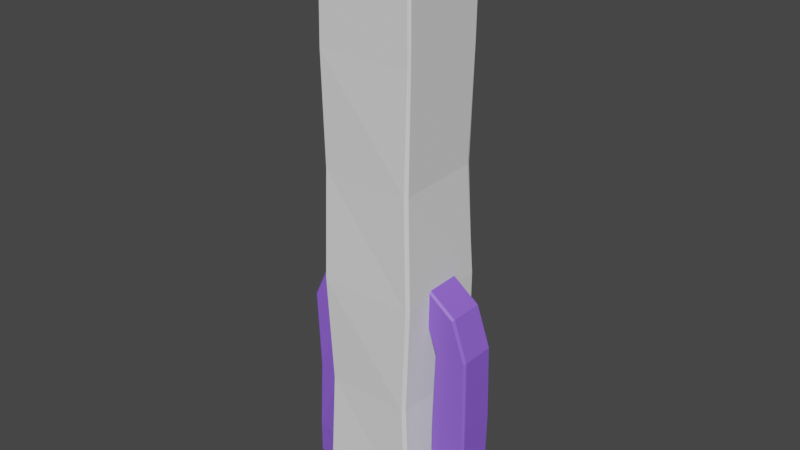 # Source: maze-pillar.blend  (saved by Blender 3.3.6; exported with 4.5.12 LTS)
import bpy
from mathutils import Matrix  # noqa: F401  (used for matrix-valued properties, if any)

bpy.ops.wm.read_factory_settings(use_empty=True)
scene = bpy.context.scene
scene.name = 'Scene'

# ---- collections
col_export = bpy.data.collections.new('Export'); scene.collection.children.link(col_export)

# ---- materials (node trees are filled in below, after node groups)
mat_keystone = bpy.data.materials.new('Keystone')
mat_keystone.use_transparent_shadow = False
mat_material = bpy.data.materials.new('Material')
mat_material.alpha_threshold = 0.0
mat_material.use_transparent_shadow = False
mat_material.line_color = (0.0, 0.0, 0.0, 1.0)

# ---- material node trees
mat_keystone.use_nodes = True; mat_keystone.node_tree.nodes.clear()
_N = mat_keystone.node_tree.nodes; _L = mat_keystone.node_tree.links
n0 = _N.new('ShaderNodeBsdfPrincipled'); n0.name = 'Principled BSDF'; n0.location = (10, 300)
n0.distribution = 'GGX'
n0.subsurface_method = 'RANDOM_WALK_SKIN'
n0.inputs[0].default_value = (0.2738, 0.1211, 0.8, 1.0)
n0.inputs[3].default_value = 1.45
n0.inputs[27].default_value = (0.0, 0.0, 0.0, 1.0)
n0.inputs[28].default_value = 1.0
n1 = _N.new('ShaderNodeOutputMaterial'); n1.name = 'Material Output'; n1.location = (300, 300)
_L.new(n0.outputs[0], n1.inputs[0])
n1.is_active_output = True
mat_material.use_nodes = True; mat_material.node_tree.nodes.clear()
_N = mat_material.node_tree.nodes; _L = mat_material.node_tree.links
n0 = _N.new('ShaderNodeOutputMaterial'); n0.name = 'Material Output'; n0.location = (300, 300)
n1 = _N.new('ShaderNodeBsdfPrincipled'); n1.name = 'Principled BSDF'; n1.location = (10, 300)
n1.distribution = 'GGX'
n1.subsurface_method = 'RANDOM_WALK_SKIN'
n1.inputs[2].default_value = 0.4
n1.inputs[3].default_value = 1.45
n1.inputs[27].default_value = (0.0, 0.0, 0.0, 1.0)
n1.inputs[28].default_value = 1.0
_L.new(n1.outputs[0], n0.inputs[0])
n0.is_active_output = True

# ---- world
world_world = bpy.data.worlds.new('World'); scene.world = world_world
world_world.use_nodes = True; world_world.node_tree.nodes.clear()
_N = world_world.node_tree.nodes; _L = world_world.node_tree.links
n0 = _N.new('ShaderNodeOutputWorld'); n0.name = 'World Output'; n0.location = (300, 300)
n1 = _N.new('ShaderNodeBackground'); n1.name = 'Background'; n1.location = (10, 300)
n1.inputs[0].default_value = (0.05088, 0.05088, 0.05088, 1.0)
_L.new(n1.outputs[0], n0.inputs[0])
n0.is_active_output = True
world_world.color = (0.05088, 0.05088, 0.05088)
world_world.use_sun_shadow = False
world_world.sun_shadow_jitter_overblur = 0.0

# ---- meshes
me_cube_001 = bpy.data.meshes.new('Cube.001')
me_cube_001.from_pydata([(-0.2051, -0.1972, 0.5812), (-0.2235, -0.21, 1.071), (-0.2161, -0.1958, 1.56), (-0.2235, -0.2023, 2.05), (-0.2109, -0.2149, 2.05), (-0.2035, -0.2084, 1.56), (-0.2109, -0.2225, 1.071), (-0.1925, -0.2098, 0.5812), (-0.2109, -0.2225, 0.09171), (-0.2235, -0.21, 0.09171), (-0.2049, -0.21, 2.539), (-0.1924, -0.2225, 2.539), (-0.2235, 0.2101, 0.09171), (-0.2109, 0.2227, 0.09171), (-0.2109, 0.2227, 2.539), (-0.2235, 0.2101, 2.539), (0.2217, -0.21, 0.09171), (0.2092, -0.2225, 0.09171), (0.2092, -0.2225, 2.539), (0.2217, -0.21, 2.539), (0.2092, 0.2227, 0.09171), (0.2217, 0.2101, 0.09171), (0.1981, 0.2101, 2.539), (0.1856, 0.2227, 2.539), (-0.2109, 0.2394, 2.05), (-0.2109, 0.2227, 1.56), (-0.2109, 0.2227, 1.071), (-0.2013, 0.2182, 0.5812), (-0.2139, 0.2057, 0.5812), (-0.2235, 0.2101, 1.071), (-0.2235, 0.2101, 1.56), (-0.2235, 0.2268, 2.05), (0.191, 0.2101, 2.05), (0.1917, 0.1823, 1.56), (0.2192, 0.1983, 1.071), (0.2104, 0.2056, 0.5812), (0.1978, 0.2182, 0.5812), (0.2066, 0.2109, 1.071), (0.1882, 0.1949, 1.56), (0.1784, 0.2227, 2.05), (0.2092, -0.2149, 2.05), (0.2, -0.2225, 1.56), (0.2092, -0.2225, 1.071), (0.1904, -0.2225, 0.5895), (0.203, -0.21, 0.5895), (0.2217, -0.21, 1.071), (0.2126, -0.21, 1.56), (0.2217, -0.21, 2.05), (-0.221, -0.256, 2.587), (-0.2354, -0.2415, 2.587), (-0.2568, 0.2417, 2.587), (-0.2423, 0.2561, 2.587), (0.2138, 0.2561, 2.587), (0.2282, 0.2417, 2.587), (0.2554, -0.2415, 2.587), (0.2409, -0.256, 2.587), (-0.26, -0.2444, 0.005356), (-0.2454, -0.2591, 0.005356), (-0.2454, 0.2592, 0.005356), (-0.26, 0.2445, 0.005356), (0.2582, 0.2445, 0.005356), (0.2436, 0.2592, 0.005356), (0.2436, -0.2591, 0.005356), (0.2582, -0.2444, 0.005356)], [], [(40, 18, 11, 4), (32, 22, 19, 47), (18, 40, 47, 19), (22, 23, 52, 53), (3, 10, 15, 31), (24, 14, 23, 39), (4, 11, 10, 3), (27, 13, 12, 28), (35, 21, 20, 36), (43, 17, 16, 44), (17, 8, 57, 62), (40, 41, 46, 47), (41, 42, 45, 46), (42, 43, 44, 45), (22, 32, 39, 23), (32, 33, 38, 39), (33, 34, 37, 38), (34, 35, 36, 37), (14, 24, 31, 15), (24, 25, 30, 31), (25, 26, 29, 30), (26, 27, 28, 29), (8, 7, 0, 9), (7, 6, 1, 0), (6, 5, 2, 1), (5, 4, 3, 2), (13, 27, 36, 20), (27, 26, 37, 36), (26, 25, 38, 37), (25, 24, 39, 38), (9, 0, 28, 12), (0, 1, 29, 28), (1, 2, 30, 29), (2, 3, 31, 30), (21, 35, 44, 16), (35, 34, 45, 44), (34, 33, 46, 45), (33, 32, 47, 46), (17, 43, 7, 8), (43, 42, 6, 7), (42, 41, 5, 6), (41, 40, 4, 5), (53, 52, 51, 50, 49, 48, 55, 54), (14, 15, 50, 51), (10, 11, 48, 49), (19, 22, 53, 54), (15, 10, 49, 50), (23, 14, 51, 52), (18, 19, 54, 55), (11, 18, 55, 48), (59, 58, 61, 60, 63, 62, 57, 56), (13, 20, 61, 58), (12, 13, 58, 59), (8, 9, 56, 57), (21, 16, 63, 60), (9, 12, 59, 56), (16, 17, 62, 63), (20, 21, 60, 61)])
_uv = me_cube_001.uv_layers.new(name='UVMap')
_uv.uv.foreach_set('vector', [0.7196, 0.7846, 0.7198, 0.9715, 0.566, 0.9715, 0.5588, 0.7846, 0.3879, 0.2156, 0.39, 0.02917, 0.5178, 0.02018, 0.5175, 0.2069, 0.7198, 0.9715, 0.7196, 0.7846, 0.7244, 0.7847, 0.7246, 0.9718, 0.39, 0.02917, 0.3832, 0.02911, 0.3805, 0.01233, 0.3884, 0.0124, 0.257, 0.793, 0.2548, 0.9804, 0.146, 0.9707, 0.1407, 0.7836, 0.1339, 0.7836, 0.1392, 0.9708, 0.03189, 0.9804, 0.03302, 0.7934, 0.5588, 0.7846, 0.566, 0.9715, 0.5612, 0.9718, 0.5539, 0.7849, 0.1346, 0.2238, 0.1351, 0.03668, 0.142, 0.03665, 0.1414, 0.2238, 0.3932, 0.7761, 0.3944, 0.9632, 0.3876, 0.9632, 0.3864, 0.7761, 0.7121, 0.2262, 0.7191, 0.03598, 0.7239, 0.03629, 0.7169, 0.2266, 0.7191, 0.03598, 0.5582, 0.03598, 0.5452, 0.002056, 0.7324, 0.002056, 0.7196, 0.7846, 0.716, 0.5973, 0.7208, 0.5976, 0.7244, 0.7847, 0.716, 0.5973, 0.7194, 0.4102, 0.7242, 0.4105, 0.7208, 0.5976, 0.7194, 0.4102, 0.7121, 0.2262, 0.7169, 0.2266, 0.7242, 0.4105, 0.39, 0.02917, 0.3879, 0.2156, 0.3811, 0.2156, 0.3832, 0.02911, 0.3879, 0.2156, 0.3958, 0.4017, 0.3913, 0.4019, 0.3811, 0.2156, 0.3958, 0.4017, 0.3978, 0.5895, 0.391, 0.5895, 0.3913, 0.4019, 0.3978, 0.5895, 0.3932, 0.7761, 0.3864, 0.7761, 0.391, 0.5895, 0.1392, 0.9708, 0.1339, 0.7836, 0.1407, 0.7836, 0.146, 0.9707, 0.1339, 0.7836, 0.1376, 0.5971, 0.1444, 0.5971, 0.1407, 0.7836, 0.1376, 0.5971, 0.1368, 0.4103, 0.1436, 0.4103, 0.1444, 0.5971, 0.1368, 0.4103, 0.1346, 0.2238, 0.1414, 0.2238, 0.1436, 0.4103, 0.5582, 0.03598, 0.5654, 0.2234, 0.5605, 0.2237, 0.5534, 0.03629, 0.5654, 0.2234, 0.5585, 0.4102, 0.5536, 0.4105, 0.5605, 0.2237, 0.5585, 0.4102, 0.5614, 0.5976, 0.5566, 0.5979, 0.5536, 0.4105, 0.5614, 0.5976, 0.5588, 0.7846, 0.5539, 0.7849, 0.5566, 0.5979, 0.1351, 0.03668, 0.1346, 0.2238, 0.02653, 0.2335, 0.02142, 0.04689, 0.1346, 0.2238, 0.1368, 0.4103, 0.02694, 0.4207, 0.02653, 0.2335, 0.2832, 0.5782, 0.2835, 0.3915, 0.3913, 0.4019, 0.391, 0.5895, 0.2835, 0.3915, 0.279, 0.2052, 0.3811, 0.2156, 0.3913, 0.4019, 0.2558, 0.04587, 0.2481, 0.2329, 0.1414, 0.2238, 0.142, 0.03665, 0.2481, 0.2329, 0.2574, 0.4195, 0.1436, 0.4103, 0.1414, 0.2238, 0.2574, 0.4195, 0.2524, 0.6062, 0.1444, 0.5971, 0.1436, 0.4103, 0.2524, 0.6062, 0.257, 0.793, 0.1407, 0.7836, 0.1444, 0.5971, 0.3944, 0.9632, 0.3932, 0.7761, 0.5119, 0.7632, 0.5163, 0.9536, 0.3932, 0.7761, 0.3978, 0.5895, 0.5169, 0.5802, 0.5119, 0.7632, 0.3978, 0.5895, 0.3958, 0.4017, 0.5149, 0.3933, 0.5169, 0.5802, 0.3958, 0.4017, 0.3879, 0.2156, 0.5175, 0.2069, 0.5149, 0.3933, 0.7191, 0.03598, 0.7121, 0.2262, 0.5654, 0.2234, 0.5582, 0.03598, 0.7121, 0.2262, 0.7194, 0.4102, 0.5585, 0.4102, 0.5654, 0.2234, 0.7194, 0.4102, 0.716, 0.5973, 0.5614, 0.5976, 0.5585, 0.4102, 0.716, 0.5973, 0.7196, 0.7846, 0.5588, 0.7846, 0.5614, 0.5976, 0.7443, 0.2181, 0.7496, 0.2124, 0.9241, 0.2047, 0.9299, 0.21, 0.9299, 0.3952, 0.9246, 0.401, 0.7479, 0.4088, 0.7421, 0.4035, 0.7602, 0.528, 0.7596, 0.5347, 0.7421, 0.5338, 0.7427, 0.526, 0.8692, 0.6528, 0.876, 0.6534, 0.8759, 0.6702, 0.8681, 0.6696, 0.5178, 0.02018, 0.39, 0.02917, 0.3884, 0.0124, 0.5354, 0.002056, 0.7596, 0.5347, 0.8692, 0.6528, 0.8681, 0.6696, 0.7421, 0.5338, 0.876, 0.4297, 0.7602, 0.528, 0.7427, 0.526, 0.8759, 0.4129, 0.7426, 0.6743, 0.7494, 0.6743, 0.7499, 0.692, 0.7421, 0.692, 0.566, 0.9715, 0.7198, 0.9715, 0.7321, 0.989, 0.5552, 0.989, 0.7421, 0.007662, 0.7477, 0.002056, 0.935, 0.002056, 0.9406, 0.007662, 0.9406, 0.1949, 0.935, 0.2006, 0.7477, 0.2006, 0.7421, 0.1949, 0.1351, 0.03668, 0.02142, 0.04689, 0.002056, 0.01397, 0.1344, 0.002091, 0.142, 0.03665, 0.1351, 0.03668, 0.1344, 0.002091, 0.1424, 0.002056, 0.5582, 0.03598, 0.5534, 0.03629, 0.5395, 0.002424, 0.5452, 0.002056, 0.3944, 0.9632, 0.5163, 0.9536, 0.5354, 0.9867, 0.3935, 0.9979, 0.2558, 0.04587, 0.142, 0.03665, 0.1424, 0.002056, 0.2748, 0.01278, 0.7239, 0.03629, 0.7191, 0.03598, 0.7324, 0.002056, 0.738, 0.002424, 0.3876, 0.9632, 0.3944, 0.9632, 0.3935, 0.9979, 0.3856, 0.9979])
me_cube_001.update()
me_cube_002 = bpy.data.meshes.new('Cube.002')
me_cube_002.from_pydata([(-0.1355, 0.07569, 0.9873), (-0.1824, 0.07569, 1.138), (-0.2225, 0.07569, 0.9165), (-0.3339, 0.07569, 1.029), (0.2495, 0.07569, 0.8277), (0.2102, 0.07569, 0.9362), (0.3403, 0.07569, 1.019), (0.403, 0.07569, 0.8394), (-0.413, 0.07569, 0.8593), (-0.2555, 0.07569, 0.8442), (-0.06367, 0.07569, 1.015), (0.2493, 0.07569, 0.1637), (0.2493, 0.07569, 0.005503), (-0.06384, 0.07569, 1.174), (0.4033, 0.07569, 0.005503), (0.4033, 0.07569, 0.1637), (-0.2551, 0.07569, 0.1637), (-0.2551, 0.07569, 0.005503), (-0.4133, 0.07569, 0.1637), (-0.4133, 0.07569, 0.005503), (0.1214, 0.07569, 0.9952), (0.1799, 0.07569, 1.138), (0.05419, 0.07569, 1.019), (0.05289, 0.07569, 1.173), (-0.1384, -0.08252, 0.9966), (-0.1355, -0.07303, 0.9873), (-0.1369, -0.08125, 0.992), (-0.1358, -0.07777, 0.9885), (-0.2225, -0.07303, 0.9165), (-0.2289, -0.08252, 0.923), (-0.2234, -0.07777, 0.9174), (-0.2257, -0.08125, 0.9197), (0.2183, -0.08748, 0.9414), (0.2102, -0.07303, 0.9362), (0.2142, -0.08125, 0.9388), (0.2112, -0.07777, 0.9369), (0.2599, -0.08748, 0.8285), (0.2495, -0.07303, 0.8277), (0.2547, -0.08125, 0.8281), (0.2509, -0.07777, 0.8278), (-0.06368, -0.08252, 1.026), (-0.06367, -0.07303, 1.015), (-0.05418, -0.08252, 1.016), (-0.06367, -0.09202, 1.015), (-0.06368, -0.08125, 1.021), (-0.06367, -0.07777, 1.017), (-0.2555, -0.07303, 0.8442), (-0.2656, -0.08252, 0.8452), (-0.2568, -0.07777, 0.8444), (-0.2605, -0.08125, 0.8447), (0.2485, -0.09325, 0.1663), (0.2591, -0.1026, 0.157), (0.2499, -0.09798, 0.1651), (0.2538, -0.1014, 0.1617), (-0.2559, -0.1001, 0.1611), (-0.2658, -0.1098, 0.1515), (-0.2571, -0.1049, 0.1598), (-0.2608, -0.1084, 0.1563), (0.1249, -0.08748, 1.004), (0.1214, -0.07303, 0.9952), (0.1232, -0.08125, 0.9993), (0.1219, -0.07777, 0.9963), (0.05419, -0.07303, 1.019), (0.05411, -0.08252, 1.029), (0.05419, -0.09202, 1.019), (0.0447, -0.08252, 1.019), (0.05418, -0.07777, 1.021), (0.05415, -0.08125, 1.024), (-0.1799, -0.08252, 1.13), (-0.1824, -0.07444, 1.138), (-0.1812, -0.08144, 1.134), (-0.1821, -0.07848, 1.137), (0.3403, -0.07444, 1.019), (0.3334, -0.08748, 1.014), (0.3393, -0.07848, 1.018), (0.3368, -0.08144, 1.016), (-0.3339, -0.07444, 1.029), (-0.3282, -0.08252, 1.023), (-0.3331, -0.07848, 1.028), (-0.3311, -0.08144, 1.026), (0.3946, -0.08748, 0.8387), (0.403, -0.07444, 0.8394), (0.3988, -0.08144, 0.8391), (0.4019, -0.07848, 0.8393), (-0.413, -0.07444, 0.8593), (-0.4047, -0.08252, 0.8585), (-0.4118, -0.07848, 0.8592), (-0.4088, -0.08144, 0.8589), (0.2507, -0.1029, 0.01623), (0.2493, -0.07444, 0.005503), (0.2505, -0.1018, 0.01219), (0.2503, -0.09886, 0.009226), (0.4033, -0.07444, 0.005503), (0.3948, -0.08252, 0.01358), (0.4021, -0.07848, 0.006585), (0.3991, -0.08144, 0.009543), (-0.06384, -0.07444, 1.174), (-0.06383, -0.08252, 1.165), (-0.06384, -0.0906, 1.174), (-0.05576, -0.08252, 1.174), (-0.06384, -0.07848, 1.173), (-0.06384, -0.08144, 1.169), (0.4033, -0.07444, 0.1637), (0.3948, -0.08252, 0.1632), (0.4021, -0.07848, 0.1636), (0.399, -0.08144, 0.1634), (-0.2551, -0.07444, 0.005503), (-0.2547, -0.1098, 0.01095), (-0.2542, -0.1058, 0.003952), (-0.2544, -0.1087, 0.006911), (-0.4133, -0.07444, 0.1637), (-0.405, -0.08252, 0.1632), (-0.4122, -0.07848, 0.1636), (-0.4092, -0.08144, 0.1634), (-0.405, -0.08252, 0.01358), (-0.4133, -0.07444, 0.005503), (-0.4092, -0.08144, 0.009543), (-0.4122, -0.07848, 0.006585), (0.1799, -0.07444, 1.138), (0.1769, -0.08748, 1.13), (0.1795, -0.07848, 1.137), (0.1784, -0.08144, 1.134), (0.05296, -0.08252, 1.165), (0.05289, -0.07444, 1.173), (0.04481, -0.08252, 1.173), (0.05289, -0.0906, 1.173), (0.05292, -0.08144, 1.169), (0.0529, -0.07848, 1.172), (-0.06367, -0.09966, 1.019), (0.2508, -0.0932, 0.4947), (0.2563, -0.09709, 0.4924), (-0.06384, -0.09966, 1.174), (0.05289, -0.09966, 1.173), (0.2457, 0.08187, 0.4956), (0.4069, 0.08187, 0.5017), (0.05419, -0.09966, 1.023), (-0.04382, -0.115, 1.034), (-0.04974, -0.1128, 1.028), (-0.04589, -0.1147, 1.031), (-0.04806, -0.1139, 1.029), (-0.04684, -0.1148, 1.154), (-0.05254, -0.1126, 1.16), (-0.04895, -0.1145, 1.156), (-0.05104, -0.1137, 1.158), (0.0332, -0.1139, 1.156), (0.03923, -0.1117, 1.162), (0.03529, -0.1136, 1.158), (0.03749, -0.1128, 1.16), (0.03702, -0.1141, 1.038), (0.04289, -0.1117, 1.033), (0.03916, -0.1138, 1.036), (0.04131, -0.1129, 1.034), (0.2468, -0.08958, 0.4963), (0.2453, -0.08461, 0.4969), (0.398, -0.08657, 0.5011), (0.4024, -0.08283, 0.5014), (0.4057, -0.07973, 0.5016), (0.4069, -0.0755, 0.5017), (-0.3995, 0.0553, 0.4931), (-0.2697, 0.0553, 0.5221), (-0.2769, -0.08941, 0.5152), (-0.2732, -0.08831, 0.5181), (-0.2706, -0.08536, 0.5202), (-0.2697, -0.08135, 0.5209), (-0.3927, -0.07793, 0.4944), (-0.3961, -0.07702, 0.4937), (-0.3986, -0.07453, 0.4932), (-0.3995, -0.07113, 0.4931)], [], [(64, 63, 122, 125, 132, 135), (2, 3, 1, 0), (68, 24, 40, 97), (28, 2, 0, 25), (134, 133, 4, 7), (96, 99, 124, 123, 23, 13), (19, 18, 16, 17), (55, 107, 88, 51), (12, 11, 15, 14), (115, 110, 18, 19), (157, 134, 7, 81), (17, 16, 11, 12), (107, 55, 111, 114), (158, 167, 84, 8), (10, 22, 62, 65, 42, 41), (8, 84, 76, 3), (46, 9, 2, 28), (89, 12, 14, 92), (14, 15, 102, 92), (164, 160, 47, 85), (133, 153, 37, 4), (130, 154, 80, 36), (85, 47, 29, 77), (20, 59, 62, 22), (106, 17, 12, 89), (16, 54, 50, 11), (7, 4, 5, 6), (72, 6, 21, 118), (51, 88, 93, 103), (159, 158, 8, 9), (118, 21, 23, 123), (36, 80, 73, 32), (0, 1, 13, 10), (5, 33, 59, 20), (4, 37, 33, 5), (25, 0, 10, 41), (1, 69, 96, 13), (9, 8, 3, 2), (58, 119, 122, 63), (6, 5, 20, 21), (81, 7, 6, 72), (32, 73, 119, 58), (163, 159, 9, 46), (21, 20, 22, 23), (10, 13, 23, 22), (125, 124, 99, 98, 131, 132), (43, 42, 65, 64, 135, 128), (141, 145, 132, 131), (19, 17, 106, 115), (40, 44, 45, 41, 42, 43), (62, 66, 67, 63, 64, 65), (130, 36, 38, 129), (129, 38, 39, 152), (152, 39, 37, 153), (36, 32, 34, 38), (38, 34, 35, 39), (39, 35, 33, 37), (25, 41, 45, 27), (27, 45, 44, 26), (26, 44, 40, 24), (50, 54, 56, 52), (52, 56, 57, 53), (53, 57, 55, 51), (160, 55, 57, 161), (161, 57, 56, 162), (162, 56, 54, 163), (29, 47, 49, 31), (31, 49, 48, 30), (30, 48, 46, 28), (24, 29, 31, 26), (26, 31, 30, 27), (27, 30, 28, 25), (59, 33, 35, 61), (61, 35, 34, 60), (60, 34, 32, 58), (62, 59, 61, 66), (66, 61, 60, 67), (67, 60, 58, 63), (77, 29, 24, 68), (96, 100, 101, 97, 98, 99), (122, 126, 127, 123, 124, 125), (77, 68, 70, 79), (79, 70, 71, 78), (78, 71, 69, 76), (85, 77, 79, 87), (87, 79, 78, 86), (86, 78, 76, 84), (73, 80, 82, 75), (75, 82, 83, 74), (74, 83, 81, 72), (89, 92, 94, 91), (91, 94, 95, 90), (90, 95, 93, 88), (115, 106, 108, 117), (117, 108, 109, 116), (116, 109, 107, 114), (103, 93, 95, 105), (105, 95, 94, 104), (104, 94, 92, 102), (106, 89, 91, 108), (108, 91, 90, 109), (109, 90, 88, 107), (164, 85, 87, 165), (165, 87, 86, 166), (166, 86, 84, 167), (154, 103, 105, 155), (155, 105, 104, 156), (156, 104, 102, 157), (114, 111, 113, 116), (116, 113, 112, 117), (117, 112, 110, 115), (68, 97, 101, 70), (70, 101, 100, 71), (71, 100, 96, 69), (72, 118, 120, 74), (74, 120, 121, 75), (75, 121, 119, 73), (122, 119, 121, 126), (126, 121, 120, 127), (127, 120, 118, 123), (3, 76, 69, 1), (136, 148, 144, 140), (83, 156, 157, 81), (137, 141, 131, 128), (145, 149, 135, 132), (98, 97, 40, 43, 128, 131), (136, 140, 142, 138), (138, 142, 143, 139), (139, 143, 141, 137), (144, 148, 150, 146), (146, 150, 151, 147), (147, 151, 149, 145), (148, 136, 138, 150), (150, 138, 139, 151), (151, 139, 137, 149), (140, 144, 146, 142), (142, 146, 147, 143), (143, 147, 145, 141), (128, 135, 149, 137), (82, 155, 156, 83), (80, 154, 155, 82), (52, 152, 153, 50), (53, 129, 152, 52), (51, 130, 129, 53), (51, 103, 154, 130), (11, 50, 153, 133), (102, 15, 134, 157), (15, 11, 133, 134), (112, 166, 167, 110), (113, 165, 166, 112), (111, 164, 165, 113), (48, 162, 163, 46), (49, 161, 162, 48), (47, 160, 161, 49), (54, 16, 159, 163), (16, 18, 158, 159), (111, 55, 160, 164), (18, 110, 167, 158)])
me_cube_002.polygons.foreach_set('material_index', [1, 0, 0, 0, 0, 1, 0, 0, 0, 0, 0, 0, 0, 0, 1, 0, 0, 0, 0, 0, 0, 0, 0, 0, 0, 0, 0, 0, 0, 0, 0, 0, 0, 0, 0, 0, 0, 0, 0, 0, 0, 0, 0, 0, 0, 1, 1, 1, 0, 1, 1, 0, 0, 0, 0, 0, 0, 0, 0, 0, 0, 0, 0, 0, 0, 0, 0, 0, 0, 0, 0, 0, 0, 0, 0, 0, 0, 0, 0, 1, 1, 0, 0, 0, 0, 0, 0, 0, 0, 0, 0, 0, 0, 0, 0, 0, 0, 0, 0, 0, 0, 0, 0, 0, 0, 0, 0, 0, 0, 0, 0, 0, 0, 0, 0, 0, 0, 0, 0, 0, 0, 1, 0, 1, 1, 1, 1, 1, 1, 1, 1, 1, 1, 1, 1, 1, 1, 1, 1, 0, 0, 0, 0, 0, 0, 0, 0, 0, 0, 0, 0, 0, 0, 0, 0, 0, 0, 0])
_uv = me_cube_002.uv_layers.new(name='UVMap')
_uv.uv.foreach_set('vector', [0.2849, 0.5893, 0.2896, 0.5941, 0.2896, 0.6619, 0.2856, 0.666, 0.2812, 0.666, 0.2812, 0.591, 0.316, 0.4561, 0.3714, 0.512, 0.2961, 0.5665, 0.2727, 0.4913, 0.7071, 0.02233, 0.6861, 0.08883, 0.649, 0.07408, 0.6493, 0.004879, 0.123, 0.5898, 0.1968, 0.5896, 0.1942, 0.6333, 0.1204, 0.6335, 0.002598, 0.2498, 0.08281, 0.2467, 0.08099, 0.412, 0.004581, 0.4179, 0.7776, 0.723, 0.7816, 0.727, 0.7816, 0.7771, 0.7776, 0.7811, 0.7033, 0.7811, 0.7032, 0.723, 0.4107, 0.002598, 0.4107, 0.08135, 0.332, 0.08139, 0.332, 0.002638, 0.7479, 0.5097, 0.7421, 0.5796, 0.4905, 0.576, 0.4866, 0.5059, 0.08089, 0.002767, 0.08094, 0.08152, 0.004298, 0.08156, 0.004257, 0.002807, 0.9937, 0.003203, 0.9929, 0.08194, 0.9188, 0.08134, 0.9196, 0.002598, 0.9033, 0.2595, 0.8256, 0.2607, 0.8265, 0.09265, 0.9007, 0.0915, 0.332, 0.002638, 0.332, 0.08139, 0.08094, 0.08152, 0.08089, 0.002767, 0.7421, 0.5796, 0.7479, 0.5097, 0.8172, 0.5042, 0.8169, 0.5787, 0.9281, 0.2454, 0.9905, 0.2459, 0.9895, 0.4281, 0.9154, 0.4275, 0.1933, 0.6691, 0.1934, 0.7278, 0.1195, 0.728, 0.1148, 0.7233, 0.1148, 0.6741, 0.1195, 0.6693, 0.9154, 0.4275, 0.9895, 0.4281, 0.9938, 0.5131, 0.9197, 0.5125, 0.523, 0.931, 0.5965, 0.9325, 0.5977, 0.9687, 0.5243, 0.9672, 0.433, 0.9181, 0.5075, 0.9181, 0.5075, 0.9948, 0.433, 0.9947, 0.8324, 0.5076, 0.8313, 0.4289, 0.9054, 0.4278, 0.9065, 0.5065, 0.8117, 0.3393, 0.7541, 0.3287, 0.7491, 0.1645, 0.8184, 0.1581, 0.698, 0.8082, 0.6159, 0.8093, 0.6181, 0.6445, 0.6915, 0.643, 0.4887, 0.339, 0.4181, 0.3344, 0.4205, 0.1664, 0.4875, 0.1717, 0.8184, 0.1581, 0.7491, 0.1645, 0.731, 0.1257, 0.7807, 0.076, 0.1944, 0.7612, 0.1206, 0.7614, 0.1195, 0.728, 0.1934, 0.7278, 0.433, 0.667, 0.5075, 0.6671, 0.5075, 0.9181, 0.433, 0.9181, 0.002598, 0.5935, 0.0898, 0.5919, 0.0898, 0.8429, 0.006273, 0.8445, 0.004581, 0.4179, 0.08099, 0.412, 0.1006, 0.466, 0.03587, 0.507, 0.7854, 0.9238, 0.711, 0.9238, 0.7051, 0.8442, 0.7794, 0.8442, 0.4866, 0.5059, 0.4905, 0.576, 0.4188, 0.5771, 0.4191, 0.5026, 0.3393, 0.2598, 0.404, 0.2453, 0.4107, 0.4276, 0.3323, 0.4201, 0.7794, 0.8442, 0.7051, 0.8442, 0.7033, 0.7811, 0.7776, 0.7811, 0.4875, 0.1717, 0.4205, 0.1664, 0.4513, 0.07915, 0.5085, 0.1156, 0.2727, 0.4913, 0.2961, 0.5665, 0.2371, 0.5841, 0.2369, 0.5054, 0.1968, 0.805, 0.123, 0.8052, 0.1206, 0.7614, 0.1944, 0.7612, 0.6915, 0.643, 0.6181, 0.6445, 0.6195, 0.5907, 0.6929, 0.5891, 0.1204, 0.6335, 0.1942, 0.6333, 0.1933, 0.6691, 0.1195, 0.6693, 0.705, 0.6639, 0.7793, 0.6639, 0.7776, 0.723, 0.7032, 0.723, 0.3323, 0.4201, 0.4107, 0.4276, 0.3714, 0.512, 0.316, 0.4561, 0.5551, 0.08487, 0.5294, 0.02167, 0.5912, 0.004629, 0.5904, 0.07239, 0.03587, 0.507, 0.1006, 0.466, 0.1448, 0.4953, 0.1157, 0.5662, 0.9007, 0.0915, 0.8265, 0.09265, 0.8292, 0.003743, 0.9033, 0.002598, 0.5085, 0.1156, 0.4513, 0.07915, 0.5294, 0.02167, 0.5551, 0.08487, 0.5216, 0.77, 0.589, 0.7719, 0.5965, 0.9325, 0.523, 0.931, 0.1157, 0.5662, 0.1448, 0.4953, 0.1783, 0.5073, 0.179, 0.5839, 0.2369, 0.5054, 0.2371, 0.5841, 0.179, 0.5839, 0.1783, 0.5073, 0.7856, 0.7811, 0.7816, 0.7771, 0.7816, 0.727, 0.7856, 0.723, 0.7901, 0.723, 0.7901, 0.7811, 0.1101, 0.6694, 0.1148, 0.6741, 0.1148, 0.7233, 0.1101, 0.728, 0.1062, 0.7281, 0.1061, 0.6694, 0.7971, 0.7286, 0.7966, 0.7743, 0.7901, 0.7811, 0.7901, 0.723, 0.5075, 0.5883, 0.5075, 0.6671, 0.433, 0.667, 0.433, 0.5883, 0.1144, 0.6694, 0.1152, 0.6694, 0.1171, 0.6693, 0.1195, 0.6693, 0.1148, 0.6741, 0.1101, 0.6694, 0.1195, 0.728, 0.1171, 0.728, 0.1153, 0.728, 0.1145, 0.728, 0.1101, 0.728, 0.1148, 0.7233, 0.6091, 0.8116, 0.6103, 0.6442, 0.6137, 0.6444, 0.6113, 0.8104, 0.6113, 0.8104, 0.6137, 0.6444, 0.6156, 0.6445, 0.6134, 0.8096, 0.6134, 0.8096, 0.6156, 0.6445, 0.6181, 0.6445, 0.6159, 0.8093, 0.6103, 0.6442, 0.6118, 0.5883, 0.6152, 0.5895, 0.6137, 0.6444, 0.6137, 0.6444, 0.6152, 0.5895, 0.6171, 0.5904, 0.6156, 0.6445, 0.6156, 0.6445, 0.6171, 0.5904, 0.6195, 0.5907, 0.6181, 0.6445, 0.1204, 0.6335, 0.1195, 0.6693, 0.1171, 0.6693, 0.118, 0.6333, 0.6848, 0.09287, 0.649, 0.07862, 0.649, 0.0767, 0.6854, 0.09116, 0.6854, 0.09116, 0.649, 0.0767, 0.649, 0.07408, 0.6861, 0.08883, 0.0898, 0.8429, 0.0898, 0.5919, 0.09221, 0.5912, 0.09221, 0.8436, 0.09221, 0.8436, 0.09221, 0.5912, 0.09411, 0.5893, 0.09411, 0.8455, 0.4892, 0.5036, 0.7454, 0.5073, 0.7479, 0.5097, 0.4866, 0.5059, 0.7541, 0.3287, 0.7479, 0.5097, 0.7454, 0.5073, 0.7523, 0.3273, 0.5179, 0.7684, 0.5127, 0.5883, 0.5146, 0.5901, 0.5195, 0.7695, 0.5195, 0.7695, 0.5146, 0.5901, 0.5171, 0.5908, 0.5216, 0.77, 0.731, 0.1257, 0.7491, 0.1645, 0.7466, 0.1647, 0.7294, 0.1273, 0.52, 0.9687, 0.5186, 0.9311, 0.5206, 0.931, 0.5219, 0.9675, 0.5219, 0.9675, 0.5206, 0.931, 0.523, 0.931, 0.5243, 0.9672, 0.6861, 0.08883, 0.731, 0.1257, 0.7294, 0.1273, 0.6854, 0.09116, 0.6854, 0.09116, 0.7294, 0.1273, 0.7282, 0.1285, 0.6848, 0.09287, 0.118, 0.6333, 0.1206, 0.5893, 0.123, 0.5898, 0.1204, 0.6335, 0.1206, 0.7614, 0.123, 0.8052, 0.1206, 0.8058, 0.1182, 0.7616, 0.3183, 0.6434, 0.3183, 0.5901, 0.3199, 0.5893, 0.3199, 0.6438, 0.3131, 0.5893, 0.3131, 0.6344, 0.3098, 0.6363, 0.3098, 0.59, 0.1195, 0.728, 0.1206, 0.7614, 0.1182, 0.7616, 0.1171, 0.728, 0.1171, 0.728, 0.1182, 0.7616, 0.1164, 0.7622, 0.1153, 0.728, 0.5903, 0.07479, 0.5559, 0.08697, 0.5551, 0.08487, 0.5904, 0.07239, 0.7807, 0.076, 0.731, 0.1257, 0.6861, 0.08883, 0.7071, 0.02233, 0.7776, 0.723, 0.7797, 0.723, 0.7813, 0.723, 0.782, 0.723, 0.7856, 0.723, 0.7816, 0.727, 0.782, 0.7811, 0.7813, 0.7811, 0.7797, 0.7811, 0.7776, 0.7811, 0.7816, 0.7771, 0.7856, 0.7811, 0.7807, 0.076, 0.7071, 0.02233, 0.7077, 0.02036, 0.7821, 0.0746, 0.7821, 0.0746, 0.7077, 0.02036, 0.7081, 0.01892, 0.7831, 0.07357, 0.7868, 0.5886, 0.7814, 0.6641, 0.7793, 0.6639, 0.7847, 0.5883, 0.8184, 0.1581, 0.7807, 0.076, 0.7821, 0.0746, 0.8204, 0.1579, 0.9932, 0.428, 0.9974, 0.5117, 0.9958, 0.5127, 0.9916, 0.4281, 0.9916, 0.4281, 0.9958, 0.5127, 0.9938, 0.5131, 0.9895, 0.4281, 0.9102, 0.004699, 0.9076, 0.09176, 0.9044, 0.09163, 0.907, 0.003645, 0.907, 0.003645, 0.9044, 0.09163, 0.9027, 0.09152, 0.9054, 0.002862, 0.9054, 0.002862, 0.9027, 0.09152, 0.9007, 0.0915, 0.9033, 0.002598, 0.433, 0.9181, 0.433, 0.9947, 0.431, 0.9941, 0.4207, 0.9185, 0.4207, 0.9185, 0.431, 0.9941, 0.4294, 0.9926, 0.4192, 0.9187, 0.4906, 0.578, 0.4166, 0.5791, 0.4188, 0.5771, 0.4905, 0.576, 0.433, 0.5883, 0.433, 0.667, 0.4175, 0.6674, 0.431, 0.5888, 0.8204, 0.5822, 0.7418, 0.5831, 0.7419, 0.5816, 0.8189, 0.5807, 0.8189, 0.5807, 0.7419, 0.5816, 0.7421, 0.5796, 0.8169, 0.5787, 0.4191, 0.5026, 0.4188, 0.5771, 0.4166, 0.5791, 0.417, 0.5025, 0.9091, 0.4279, 0.9102, 0.5045, 0.9086, 0.5059, 0.9075, 0.4278, 0.9075, 0.4278, 0.9086, 0.5059, 0.9065, 0.5065, 0.9054, 0.4278, 0.433, 0.667, 0.433, 0.9181, 0.4207, 0.9185, 0.4175, 0.6674, 0.4175, 0.6674, 0.4207, 0.9185, 0.4192, 0.9187, 0.4159, 0.6674, 0.7419, 0.5816, 0.4906, 0.578, 0.4905, 0.576, 0.7421, 0.5796, 0.8117, 0.3393, 0.8184, 0.1581, 0.8204, 0.1579, 0.8134, 0.3397, 0.9937, 0.2463, 0.9932, 0.428, 0.9916, 0.4281, 0.9923, 0.246, 0.9923, 0.246, 0.9916, 0.4281, 0.9895, 0.4281, 0.9905, 0.2459, 0.4181, 0.3344, 0.4191, 0.5026, 0.417, 0.5025, 0.4159, 0.3343, 0.9072, 0.2597, 0.9091, 0.4279, 0.9075, 0.4278, 0.9055, 0.2595, 0.9055, 0.2595, 0.9075, 0.4278, 0.9054, 0.4278, 0.9033, 0.2595, 0.8169, 0.5787, 0.8172, 0.5042, 0.8192, 0.5041, 0.8189, 0.5807, 0.9974, 0.005272, 0.9966, 0.08187, 0.995, 0.08193, 0.9958, 0.003766, 0.9958, 0.003766, 0.995, 0.08193, 0.9929, 0.08194, 0.9937, 0.003203, 0.7071, 0.02233, 0.6493, 0.004879, 0.6493, 0.002721, 0.7077, 0.02036, 0.783, 0.6645, 0.7813, 0.723, 0.7797, 0.723, 0.7814, 0.6641, 0.7814, 0.6641, 0.7797, 0.723, 0.7776, 0.723, 0.7793, 0.6639, 0.7854, 0.9238, 0.7794, 0.8442, 0.7815, 0.844, 0.7874, 0.9233, 0.3046, 0.5893, 0.3046, 0.6884, 0.3032, 0.6881, 0.3032, 0.5899, 0.298, 0.5893, 0.298, 0.6682, 0.2948, 0.6687, 0.2948, 0.5908, 0.5912, 0.004629, 0.5294, 0.02167, 0.5287, 0.01987, 0.5912, 0.002598, 0.7813, 0.7811, 0.7831, 0.8435, 0.7815, 0.844, 0.7797, 0.7811, 0.7797, 0.7811, 0.7815, 0.844, 0.7794, 0.8442, 0.7776, 0.7811, 0.7104, 0.5883, 0.7847, 0.5883, 0.7793, 0.6639, 0.705, 0.6639, 0.2451, 0.6524, 0.2049, 0.651, 0.2055, 0.5924, 0.2454, 0.5924, 0.9027, 0.09152, 0.9055, 0.2595, 0.9033, 0.2595, 0.9007, 0.0915, 0.2533, 0.6617, 0.2536, 0.596, 0.2607, 0.5894, 0.2607, 0.6665, 0.2744, 0.6602, 0.2745, 0.596, 0.2812, 0.591, 0.2812, 0.666, 0.2652, 0.5893, 0.2692, 0.5937, 0.2692, 0.6629, 0.2645, 0.6681, 0.2607, 0.6665, 0.2607, 0.5894, 0.2451, 0.6524, 0.2454, 0.5924, 0.2464, 0.5913, 0.2462, 0.6535, 0.2462, 0.6535, 0.2464, 0.5913, 0.2474, 0.5902, 0.2473, 0.6544, 0.2473, 0.6544, 0.2474, 0.5902, 0.2482, 0.5893, 0.2482, 0.6551, 0.2055, 0.5924, 0.2049, 0.651, 0.2038, 0.652, 0.2045, 0.5914, 0.2045, 0.5914, 0.2038, 0.652, 0.2028, 0.653, 0.2034, 0.5903, 0.2034, 0.5903, 0.2028, 0.653, 0.202, 0.6538, 0.2025, 0.5896, 0.2049, 0.651, 0.2451, 0.6524, 0.2462, 0.6535, 0.2038, 0.652, 0.2038, 0.652, 0.2462, 0.6535, 0.2473, 0.6544, 0.2028, 0.653, 0.2028, 0.653, 0.2473, 0.6544, 0.2482, 0.6551, 0.202, 0.6538, 0.2454, 0.5924, 0.2055, 0.5924, 0.2045, 0.5914, 0.2464, 0.5913, 0.2464, 0.5913, 0.2045, 0.5914, 0.2034, 0.5903, 0.2474, 0.5902, 0.2474, 0.5902, 0.2034, 0.5903, 0.2025, 0.5896, 0.2482, 0.5893, 0.1061, 0.6694, 0.1062, 0.7281, 0.0998, 0.7225, 0.0993, 0.6764, 0.9044, 0.09163, 0.9072, 0.2597, 0.9055, 0.2595, 0.9027, 0.09152, 0.9076, 0.09176, 0.9094, 0.2598, 0.9072, 0.2597, 0.9044, 0.09163, 0.6123, 0.9745, 0.6134, 0.8096, 0.6159, 0.8093, 0.6147, 0.9738, 0.6104, 0.9762, 0.6113, 0.8104, 0.6134, 0.8096, 0.6123, 0.9745, 0.4866, 0.5059, 0.4887, 0.339, 0.4914, 0.3379, 0.4892, 0.5036, 0.4866, 0.5059, 0.4191, 0.5026, 0.4181, 0.3344, 0.4887, 0.339, 0.698, 0.9733, 0.6147, 0.9738, 0.6159, 0.8093, 0.698, 0.8082, 0.9054, 0.4278, 0.8313, 0.4289, 0.8256, 0.2607, 0.9033, 0.2595, 0.004298, 0.08156, 0.08094, 0.08152, 0.08281, 0.2467, 0.002598, 0.2498, 0.995, 0.08193, 0.9923, 0.246, 0.9905, 0.2459, 0.9929, 0.08194, 0.9966, 0.08187, 0.9937, 0.2463, 0.9923, 0.246, 0.995, 0.08193, 0.8172, 0.5042, 0.8117, 0.3393, 0.8134, 0.3397, 0.8192, 0.5041, 0.5206, 0.931, 0.5195, 0.7695, 0.5216, 0.77, 0.523, 0.931, 0.5186, 0.9311, 0.5179, 0.7684, 0.5195, 0.7695, 0.5206, 0.931, 0.7491, 0.1645, 0.7541, 0.3287, 0.7523, 0.3273, 0.7466, 0.1647, 0.5171, 0.5908, 0.6039, 0.5939, 0.589, 0.7719, 0.5216, 0.77, 0.332, 0.08139, 0.4107, 0.08135, 0.404, 0.2453, 0.3393, 0.2598, 0.8172, 0.5042, 0.7479, 0.5097, 0.7541, 0.3287, 0.8117, 0.3393, 0.9188, 0.08134, 0.9929, 0.08194, 0.9905, 0.2459, 0.9281, 0.2454])
me_cube_002.materials.append(mat_keystone)
me_cube_002.materials.append(mat_material)
me_cube_002.update()

# ---- objects
ob_mazepillar = bpy.data.objects.new('MazePillar', me_cube_001)
ob_alcove = bpy.data.objects.new('Alcove', me_cube_002)

# ---- transforms, parenting, visibility, modifiers, constraints
ob_mazepillar.location = (0.0, 0.0, 0.0)
ob_alcove.location = (0.0, 0.0, 0.0)

# ---- collection membership
col_export.objects.link(ob_mazepillar)
col_export.objects.link(ob_alcove)

# ---- scene / render settings (as saved in the file)
scene.frame_start = 1; scene.frame_end = 250; scene.frame_set(1)
scene.render.engine = 'BLENDER_EEVEE_NEXT'
scene.render.fps = 25
scene.cycles.sampling_pattern = 'TABULATED_SOBOL'
scene.cycles.use_light_tree = False
scene.view_settings.view_transform = 'Filmic'
bpy.context.view_layer.update()

# ---- added for rendering (the .blend has no active camera and no usable light): camera, sun
cam_auto = bpy.data.cameras.new('AutoCamera')
cam_auto.lens = 50.0
cam_auto.sensor_width = 36.0
cam_auto.clip_end = 1000.0
ob_auto_camera = bpy.data.objects.new('AutoCamera', cam_auto)
scene.collection.objects.link(ob_auto_camera)
ob_auto_camera.location = (2.55007, -3.0639, 3.33834)
ob_auto_camera.rotation_euler = (1.09748, -7.21219e-08, 0.694738)
scene.camera = ob_auto_camera
light_auto_sun = bpy.data.lights.new('AutoSun', 'SUN')
light_auto_sun.energy = 3.0
light_auto_sun.angle = 0.0523599
ob_auto_sun = bpy.data.objects.new('AutoSun', light_auto_sun)
scene.collection.objects.link(ob_auto_sun)
ob_auto_sun.rotation_euler = (0.872665, 0.174533, 0.523599)
bpy.context.view_layer.update()

